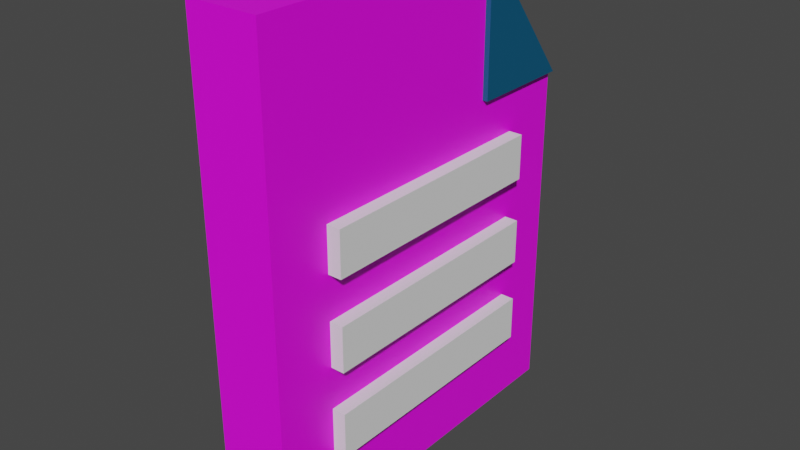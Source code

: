 # Source: docs_2_.blend  (saved by Blender 3.0.42; exported with 4.5.12 LTS)
import bpy
from mathutils import Matrix  # noqa: F401  (used for matrix-valued properties, if any)

bpy.ops.wm.read_factory_settings(use_empty=True)
scene = bpy.context.scene
scene.name = 'Scene'

# ---- collections
col_collection = bpy.data.collections.new('Collection'); scene.collection.children.link(col_collection)

# ---- images (referenced by path relative to the original .blend; pixels are not part of the script)
import os
ASSET_DIR = os.environ.get("B2B_ASSET_DIR", "")  # directory of the original .blend (textures are referenced by path, not embedded)
HERE = os.path.dirname(os.path.abspath(__file__))  # packed textures are extracted next to this script under _unpacked/

def load_image(name, relpath, width, height, colorspace="sRGB"):
    """Load a texture the original file referenced (path relative to the .blend, or extracted next to this script)."""
    p = next((c for c in (os.path.join(HERE, relpath), os.path.join(ASSET_DIR, relpath)) if relpath and os.path.exists(c)), "")
    if p:
        img = bpy.data.images.load(p, check_existing=True)
        img.name = name
    else:  # same state as the original file: an image datablock whose file is absent (Cycles renders it pink)
        img = bpy.data.images.new(name, width, height)
        img.source = "FILE"
        img.filepath = "//" + (relpath or name)
    img.colorspace_settings.name = colorspace
    return img
img_11212_png = load_image('11212.png', '11212.png', 1024, 1024, 'sRGB')

# ---- materials (node trees are filled in below, after node groups)
mat_material = bpy.data.materials.new('Material')
mat_material.use_transparent_shadow = False
mat_material_003 = bpy.data.materials.new('Material.003')
mat_material_003.use_transparent_shadow = False
mat_material_004 = bpy.data.materials.new('Material.004')
mat_material_004.use_transparent_shadow = False

# ---- material node trees
mat_material.use_nodes = True; mat_material.node_tree.nodes.clear()
_N = mat_material.node_tree.nodes; _L = mat_material.node_tree.links
n0 = _N.new('ShaderNodeBsdfPrincipled'); n0.name = 'Principled BSDF'; n0.location = (10, 300)
n0.distribution = 'GGX'
n0.subsurface_method = 'RANDOM_WALK_SKIN'
n0.inputs[3].default_value = 1.45
n0.inputs[27].default_value = (0.0, 0.0, 0.0, 1.0)
n0.inputs[28].default_value = 1.0
n1 = _N.new('ShaderNodeOutputMaterial'); n1.name = 'Material Output'; n1.location = (300, 300)
n2 = _N.new('ShaderNodeMapping'); n2.name = 'Mapping'; n2.location = (-676, 288)
n2.inputs[1].default_value = (0.6, 0.7, 0.0)
n2.inputs[3].default_value = (0.01, 0.01, 0.01)
n3 = _N.new('ShaderNodeTexImage'); n3.name = 'Image Texture'; n3.location = (-403, 236)
n3.image = img_11212_png
_L.new(n0.outputs[0], n1.inputs[0])
_L.new(n3.outputs[0], n0.inputs[0])
_L.new(n2.outputs[0], n3.inputs[0])
n1.is_active_output = True
mat_material_003.use_nodes = True; mat_material_003.node_tree.nodes.clear()
_N = mat_material_003.node_tree.nodes; _L = mat_material_003.node_tree.links
n0 = _N.new('ShaderNodeBsdfPrincipled'); n0.name = 'Principled BSDF'; n0.location = (10, 300)
n0.distribution = 'GGX'
n0.subsurface_method = 'RANDOM_WALK_SKIN'
n0.inputs[3].default_value = 1.45
n0.inputs[27].default_value = (0.0, 0.0, 0.0, 1.0)
n0.inputs[28].default_value = 1.0
n1 = _N.new('ShaderNodeOutputMaterial'); n1.name = 'Material Output'; n1.location = (300, 300)
n2 = _N.new('ShaderNodeMapping'); n2.name = 'Mapping'; n2.location = (-676, 288)
n2.inputs[1].default_value = (0.6, 0.7, 0.0)
n2.inputs[3].default_value = (0.01, 0.01, 0.01)
n3 = _N.new('ShaderNodeTexImage'); n3.name = 'Image Texture'; n3.location = (-403, 236)
n3.image = img_11212_png
_L.new(n0.outputs[0], n1.inputs[0])
_L.new(n3.outputs[0], n0.inputs[0])
_L.new(n2.outputs[0], n3.inputs[0])
n1.is_active_output = True
mat_material_004.use_nodes = True; mat_material_004.node_tree.nodes.clear()
_N = mat_material_004.node_tree.nodes; _L = mat_material_004.node_tree.links
n0 = _N.new('ShaderNodeBsdfPrincipled'); n0.name = 'Principled BSDF'; n0.location = (10, 300)
n0.distribution = 'GGX'
n0.subsurface_method = 'RANDOM_WALK_SKIN'
n0.inputs[0].default_value = (0.0, 0.09759, 0.1981, 1.0)
n0.inputs[3].default_value = 1.45
n0.inputs[27].default_value = (0.0, 0.0, 0.0, 1.0)
n0.inputs[28].default_value = 1.0
n1 = _N.new('ShaderNodeOutputMaterial'); n1.name = 'Material Output'; n1.location = (300, 300)
_L.new(n0.outputs[0], n1.inputs[0])
n1.is_active_output = True

# ---- world
world_world = bpy.data.worlds.new('World'); scene.world = world_world
world_world.use_nodes = True; world_world.node_tree.nodes.clear()
_N = world_world.node_tree.nodes; _L = world_world.node_tree.links
n0 = _N.new('ShaderNodeOutputWorld'); n0.name = 'World Output'; n0.location = (300, 300)
n1 = _N.new('ShaderNodeBackground'); n1.name = 'Background'; n1.location = (10, 300)
n1.inputs[0].default_value = (0.05088, 0.05088, 0.05088, 1.0)
_L.new(n1.outputs[0], n0.inputs[0])
n0.is_active_output = True
world_world.color = (0.05088, 0.05088, 0.05088)
world_world.use_sun_shadow = False
world_world.sun_shadow_jitter_overblur = 0.0

# ---- meshes
me_cube = bpy.data.meshes.new('Cube')
me_cube.from_pydata([(-1.0, -1.0, -1.0), (-1.0, -1.0, 1.0), (-1.0, 1.0, -1.0), (1.0, -1.0, -1.0), (1.0, -1.0, 1.0), (1.0, 1.0, -1.0), (-1.0, 0.4275, 1.0), (-1.0, 1.0, 0.4275), (1.0, 1.0, 0.4275), (1.0, 0.4275, 1.0), (1.0, 0.4284, 0.4269)], [], [(2, 7, 8, 5), (5, 8, 10, 9, 4, 3), (3, 4, 1, 0), (2, 5, 3, 0), (0, 1, 6, 7, 2), (6, 9, 8, 7), (9, 6, 1, 4)])
_uv = me_cube.uv_layers.new(name='UVMap')
_uv.uv.foreach_set('vector', [0.00103, 0.9974, 0.7121, 0.9974, 0.7121, 1.994, 0.00103, 1.994, 0.00103, 1.994, 0.7121, 1.994, 0.6929, 2.278, 0.9974, 2.279, 0.9974, 2.99, 0.00103, 2.99, 0.00103, 2.99, 0.9974, 2.99, 0.9974, 3.986, 0.00103, 3.986, -0.9953, 1.994, 0.00103, 1.994, 0.00103, 2.99, -0.9953, 2.99, 0.00103, 0.001057, 0.9974, 0.001057, 0.9974, 0.7122, 0.7121, 0.9974, 0.00103, 0.9974, 0.9974, 0.9974, 0.9974, 1.994, 0.7121, 1.994, 0.7121, 0.9974, 0.9974, 2.279, 1.994, 2.279, 1.994, 2.99, 0.9974, 2.99])
me_cube.materials.append(mat_material)
me_cube.use_remesh_fix_poles = True
me_cube.use_remesh_preserve_attributes = False
me_cube.update()
me_cube_002 = bpy.data.meshes.new('Cube.002')
me_cube_002.from_pydata([(1.0, 1.0, 0.4275), (1.0, 0.4275, 1.0), (1.0, 0.4284, 0.4269)], [], [(1, 2, 0)])
_uv = me_cube_002.uv_layers.new(name='UVMap')
_uv.uv.foreach_set('vector', [0.9974, 2.279, 0.6929, 2.278, 0.7121, 1.994])
me_cube_002.materials.append(mat_material_003)
me_cube_002.use_remesh_fix_poles = True
me_cube_002.use_remesh_preserve_attributes = False
me_cube_002.update()
me_cube_003 = bpy.data.meshes.new('Cube.003')
me_cube_003.from_pydata([(1.148, 1.0, 0.4275), (1.148, 0.4275, 1.0), (1.148, 0.4284, 0.4269), (0.8583, 1.0, 0.4275), (0.8583, 0.4275, 1.0), (0.8583, 0.4284, 0.4269)], [], [(1, 2, 0), (4, 3, 5), (1, 0, 3, 4), (2, 1, 4, 5), (0, 2, 5, 3)])
_uv = me_cube_003.uv_layers.new(name='UVMap')
_uv.uv.foreach_set('vector', [0.9974, 2.279, 0.6929, 2.278, 0.7121, 1.994, 0.9974, 2.279, 0.7121, 1.994, 0.6929, 2.278, 0.9974, 2.279, 0.7121, 1.994, 0.7121, 1.994, 0.9974, 2.279, 0.6929, 2.278, 0.9974, 2.279, 0.9974, 2.279, 0.6929, 2.278, 0.7121, 1.994, 0.6929, 2.278, 0.6929, 2.278, 0.7121, 1.994])
me_cube_003.materials.append(mat_material_004)
me_cube_003.use_remesh_fix_poles = True
me_cube_003.use_remesh_preserve_attributes = False
me_cube_003.update()
me_cube_004 = bpy.data.meshes.new('Cube.004')
me_cube_004.from_pydata([(-1.0, -1.0, -1.0), (-1.0, -1.0, 1.0), (-1.0, 1.0, -1.0), (-1.0, 1.0, 1.0), (1.0, -1.0, -1.0), (1.0, -1.0, 1.0), (1.0, 1.0, -1.0), (1.0, 1.0, 1.0)], [], [(0, 1, 3, 2), (2, 3, 7, 6), (6, 7, 5, 4), (4, 5, 1, 0), (2, 6, 4, 0), (7, 3, 1, 5)])
_uv = me_cube_004.uv_layers.new(name='UVMap')
_uv.uv.foreach_set('vector', [0.375, 0.0, 0.625, 0.0, 0.625, 0.25, 0.375, 0.25, 0.375, 0.25, 0.625, 0.25, 0.625, 0.5, 0.375, 0.5, 0.375, 0.5, 0.625, 0.5, 0.625, 0.75, 0.375, 0.75, 0.375, 0.75, 0.625, 0.75, 0.625, 1.0, 0.375, 1.0, 0.125, 0.5, 0.375, 0.5, 0.375, 0.75, 0.125, 0.75, 0.625, 0.5, 0.875, 0.5, 0.875, 0.75, 0.625, 0.75])
me_cube_004.use_remesh_fix_poles = True
me_cube_004.use_remesh_preserve_attributes = False
me_cube_004.update()
me_cube_005 = bpy.data.meshes.new('Cube.005')
me_cube_005.from_pydata([(-1.0, -1.0, -1.0), (-1.0, -1.0, 1.0), (-1.0, 1.0, -1.0), (-1.0, 1.0, 1.0), (1.0, -1.0, -1.0), (1.0, -1.0, 1.0), (1.0, 1.0, -1.0), (1.0, 1.0, 1.0)], [], [(0, 1, 3, 2), (2, 3, 7, 6), (6, 7, 5, 4), (4, 5, 1, 0), (2, 6, 4, 0), (7, 3, 1, 5)])
_uv = me_cube_005.uv_layers.new(name='UVMap')
_uv.uv.foreach_set('vector', [0.375, 0.0, 0.625, 0.0, 0.625, 0.25, 0.375, 0.25, 0.375, 0.25, 0.625, 0.25, 0.625, 0.5, 0.375, 0.5, 0.375, 0.5, 0.625, 0.5, 0.625, 0.75, 0.375, 0.75, 0.375, 0.75, 0.625, 0.75, 0.625, 1.0, 0.375, 1.0, 0.125, 0.5, 0.375, 0.5, 0.375, 0.75, 0.125, 0.75, 0.625, 0.5, 0.875, 0.5, 0.875, 0.75, 0.625, 0.75])
me_cube_005.use_remesh_fix_poles = True
me_cube_005.use_remesh_preserve_attributes = False
me_cube_005.update()
me_cube_006 = bpy.data.meshes.new('Cube.006')
me_cube_006.from_pydata([(-1.0, -1.0, -1.0), (-1.0, -1.0, 1.0), (-1.0, 1.0, -1.0), (-1.0, 1.0, 1.0), (1.0, -1.0, -1.0), (1.0, -1.0, 1.0), (1.0, 1.0, -1.0), (1.0, 1.0, 1.0)], [], [(0, 1, 3, 2), (2, 3, 7, 6), (6, 7, 5, 4), (4, 5, 1, 0), (2, 6, 4, 0), (7, 3, 1, 5)])
_uv = me_cube_006.uv_layers.new(name='UVMap')
_uv.uv.foreach_set('vector', [0.375, 0.0, 0.625, 0.0, 0.625, 0.25, 0.375, 0.25, 0.375, 0.25, 0.625, 0.25, 0.625, 0.5, 0.375, 0.5, 0.375, 0.5, 0.625, 0.5, 0.625, 0.75, 0.375, 0.75, 0.375, 0.75, 0.625, 0.75, 0.625, 1.0, 0.375, 1.0, 0.125, 0.5, 0.375, 0.5, 0.375, 0.75, 0.125, 0.75, 0.625, 0.5, 0.875, 0.5, 0.875, 0.75, 0.625, 0.75])
me_cube_006.use_remesh_fix_poles = True
me_cube_006.use_remesh_preserve_attributes = False
me_cube_006.update()

# ---- objects
ob_cube = bpy.data.objects.new('Cube', me_cube)
ob_cube_001 = bpy.data.objects.new('Cube.001', me_cube_002)
ob_cube_002 = bpy.data.objects.new('Cube.002', me_cube_003)
ob_cube_003 = bpy.data.objects.new('Cube.003', me_cube_004)
ob_cube_004 = bpy.data.objects.new('Cube.004', me_cube_005)
ob_cube_005 = bpy.data.objects.new('Cube.005', me_cube_006)

# ---- transforms, parenting, visibility, modifiers, constraints
ob_cube.location = (0.0, 0.0, 0.0)
ob_cube.scale = (0.09713, 0.5, 0.6471)
ob_cube_001.location = (0.0, 0.0, 0.0)
ob_cube_001.scale = (0.09713, 0.5, 0.6471)
ob_cube_002.location = (0.0, 0.0, 0.0)
ob_cube_002.scale = (0.09713, 0.5, 0.6471)
ob_cube_003.location = (0.09451, 0.0, 0.09844)
ob_cube_003.scale = (-0.03946, 0.3352, 0.0608)
ob_cube_004.location = (0.09451, 0.0, -0.1422)
ob_cube_004.scale = (-0.03946, 0.3352, 0.0608)
ob_cube_005.location = (0.09451, 0.0, -0.3774)
ob_cube_005.scale = (-0.03946, 0.3352, 0.0608)

# ---- collection membership
col_collection.objects.link(ob_cube)
col_collection.objects.link(ob_cube_001)
col_collection.objects.link(ob_cube_002)
col_collection.objects.link(ob_cube_003)
col_collection.objects.link(ob_cube_004)
col_collection.objects.link(ob_cube_005)

# ---- scene / render settings (as saved in the file)
scene.frame_start = 1; scene.frame_end = 250; scene.frame_set(1)
scene.render.engine = 'BLENDER_EEVEE_NEXT'
scene.cycles.sampling_pattern = 'TABULATED_SOBOL'
scene.cycles.use_light_tree = False
scene.view_settings.view_transform = 'Filmic'
bpy.context.view_layer.update()

# ---- added for rendering (the .blend has no active camera and no usable light): camera, sun
cam_auto = bpy.data.cameras.new('AutoCamera')
cam_auto.lens = 50.0
cam_auto.sensor_width = 36.0
cam_auto.clip_end = 1000.0
ob_auto_camera = bpy.data.objects.new('AutoCamera', cam_auto)
scene.collection.objects.link(ob_auto_camera)
ob_auto_camera.location = (1.54671, -1.83394, 1.22263)
ob_auto_camera.rotation_euler = (1.09748, -7.21219e-08, 0.694738)
scene.camera = ob_auto_camera
light_auto_sun = bpy.data.lights.new('AutoSun', 'SUN')
light_auto_sun.energy = 3.0
light_auto_sun.angle = 0.0523599
ob_auto_sun = bpy.data.objects.new('AutoSun', light_auto_sun)
scene.collection.objects.link(ob_auto_sun)
ob_auto_sun.rotation_euler = (0.872665, 0.174533, 0.523599)
bpy.context.view_layer.update()
